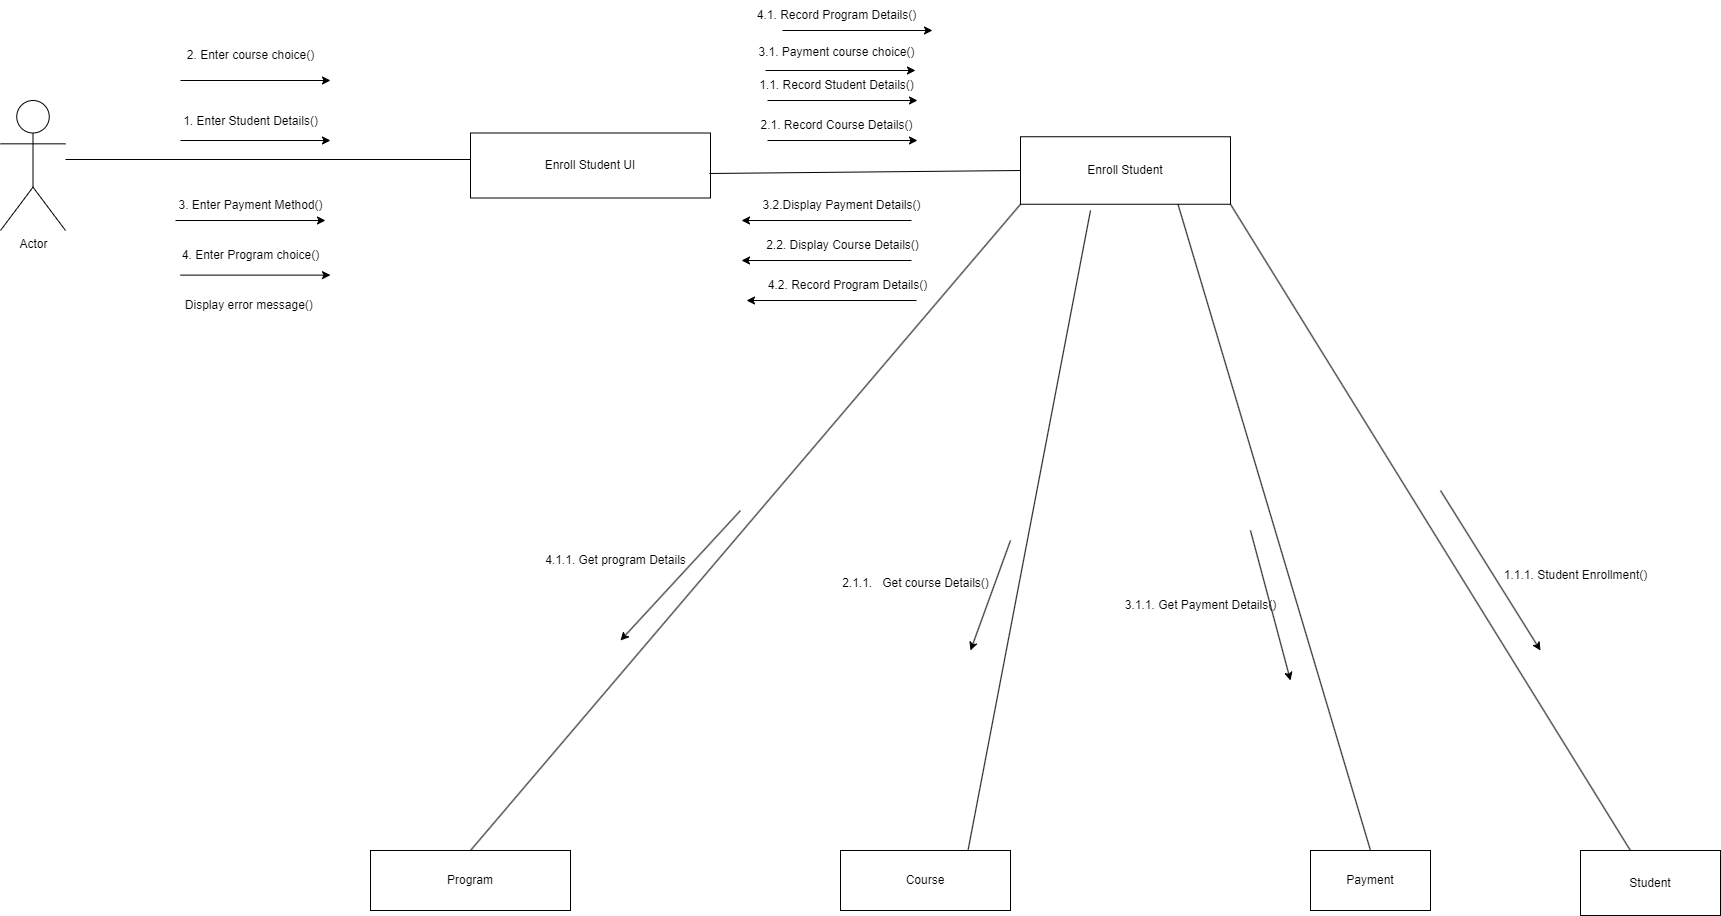

The diagram above was exported from draw.io. Its source (the exported page's mxGraphModel, read from the mxfile embedded in the PNG):
<mxGraphModel dx="1050" dy="522" grid="1" gridSize="10" guides="1" tooltips="1" connect="1" arrows="1" fold="1" page="1" pageScale="1" pageWidth="827" pageHeight="1169" math="0" shadow="0">
  <root>
    <mxCell id="0" />
    <mxCell id="1" parent="0" />
    <mxCell id="kpzFKop74nXZi_hNwzW2-1" value="Actor" style="shape=umlActor;verticalLabelPosition=bottom;verticalAlign=top;html=1;outlineConnect=0;" parent="1" vertex="1">
      <mxGeometry x="60" y="110" width="65" height="130" as="geometry" />
    </mxCell>
    <mxCell id="kpzFKop74nXZi_hNwzW2-2" value="Enroll Student UI" style="rounded=0;whiteSpace=wrap;html=1;" parent="1" vertex="1">
      <mxGeometry x="530" y="142.5" width="240" height="65" as="geometry" />
    </mxCell>
    <mxCell id="kpzFKop74nXZi_hNwzW2-3" value="Enroll Student" style="rounded=0;whiteSpace=wrap;html=1;" parent="1" vertex="1">
      <mxGeometry x="1080" y="146.25" width="210" height="67.5" as="geometry" />
    </mxCell>
    <mxCell id="kpzFKop74nXZi_hNwzW2-4" value="Program" style="rounded=0;whiteSpace=wrap;html=1;" parent="1" vertex="1">
      <mxGeometry x="430" y="860" width="200" height="60" as="geometry" />
    </mxCell>
    <mxCell id="kpzFKop74nXZi_hNwzW2-5" value="Course" style="rounded=0;whiteSpace=wrap;html=1;" parent="1" vertex="1">
      <mxGeometry x="900" y="860" width="170" height="60" as="geometry" />
    </mxCell>
    <mxCell id="kpzFKop74nXZi_hNwzW2-6" value="Payment" style="rounded=0;whiteSpace=wrap;html=1;" parent="1" vertex="1">
      <mxGeometry x="1370" y="860" width="120" height="60" as="geometry" />
    </mxCell>
    <mxCell id="kpzFKop74nXZi_hNwzW2-7" value="" style="endArrow=none;html=1;rounded=0;entryX=0;entryY=0.5;entryDx=0;entryDy=0;" parent="1" edge="1">
      <mxGeometry width="50" height="50" relative="1" as="geometry">
        <mxPoint x="125" y="169" as="sourcePoint" />
        <mxPoint x="530" y="169" as="targetPoint" />
      </mxGeometry>
    </mxCell>
    <mxCell id="kpzFKop74nXZi_hNwzW2-8" value="" style="endArrow=none;html=1;rounded=0;entryX=0;entryY=0.5;entryDx=0;entryDy=0;" parent="1" target="kpzFKop74nXZi_hNwzW2-3" edge="1">
      <mxGeometry width="50" height="50" relative="1" as="geometry">
        <mxPoint x="769" y="183" as="sourcePoint" />
        <mxPoint x="900" y="180" as="targetPoint" />
      </mxGeometry>
    </mxCell>
    <mxCell id="kpzFKop74nXZi_hNwzW2-9" value="" style="endArrow=none;html=1;rounded=0;entryX=0;entryY=1;entryDx=0;entryDy=0;exitX=0.5;exitY=0;exitDx=0;exitDy=0;" parent="1" source="kpzFKop74nXZi_hNwzW2-4" target="kpzFKop74nXZi_hNwzW2-3" edge="1">
      <mxGeometry width="50" height="50" relative="1" as="geometry">
        <mxPoint x="850" y="410" as="sourcePoint" />
        <mxPoint x="900" y="360" as="targetPoint" />
      </mxGeometry>
    </mxCell>
    <mxCell id="kpzFKop74nXZi_hNwzW2-10" value="" style="endArrow=none;html=1;rounded=0;exitX=0.75;exitY=0;exitDx=0;exitDy=0;" parent="1" source="kpzFKop74nXZi_hNwzW2-5" edge="1">
      <mxGeometry width="50" height="50" relative="1" as="geometry">
        <mxPoint x="850" y="410" as="sourcePoint" />
        <mxPoint x="1150" y="220" as="targetPoint" />
      </mxGeometry>
    </mxCell>
    <mxCell id="kpzFKop74nXZi_hNwzW2-11" value="" style="endArrow=none;html=1;rounded=0;entryX=0.75;entryY=1;entryDx=0;entryDy=0;exitX=0.5;exitY=0;exitDx=0;exitDy=0;" parent="1" source="kpzFKop74nXZi_hNwzW2-6" target="kpzFKop74nXZi_hNwzW2-3" edge="1">
      <mxGeometry width="50" height="50" relative="1" as="geometry">
        <mxPoint x="850" y="530" as="sourcePoint" />
        <mxPoint x="900" y="480" as="targetPoint" />
      </mxGeometry>
    </mxCell>
    <mxCell id="kpzFKop74nXZi_hNwzW2-12" value="Student" style="rounded=0;whiteSpace=wrap;html=1;" parent="1" vertex="1">
      <mxGeometry x="1640" y="860" width="140" height="65" as="geometry" />
    </mxCell>
    <mxCell id="kpzFKop74nXZi_hNwzW2-13" value="" style="endArrow=none;html=1;rounded=0;entryX=1;entryY=1;entryDx=0;entryDy=0;" parent="1" source="kpzFKop74nXZi_hNwzW2-12" target="kpzFKop74nXZi_hNwzW2-3" edge="1">
      <mxGeometry width="50" height="50" relative="1" as="geometry">
        <mxPoint x="1710" y="850" as="sourcePoint" />
        <mxPoint x="1160" y="560" as="targetPoint" />
      </mxGeometry>
    </mxCell>
    <mxCell id="kpzFKop74nXZi_hNwzW2-15" value="4.1.1. Get program Details" style="text;html=1;align=center;verticalAlign=middle;resizable=0;points=[];autosize=1;strokeColor=none;fillColor=none;" parent="1" vertex="1">
      <mxGeometry x="595" y="555" width="160" height="30" as="geometry" />
    </mxCell>
    <mxCell id="kpzFKop74nXZi_hNwzW2-16" value="2.1.1.&amp;nbsp; &amp;nbsp;Get course Details()" style="text;html=1;align=center;verticalAlign=middle;resizable=0;points=[];autosize=1;strokeColor=none;fillColor=none;" parent="1" vertex="1">
      <mxGeometry x="890" y="578" width="170" height="30" as="geometry" />
    </mxCell>
    <mxCell id="kpzFKop74nXZi_hNwzW2-17" value="3.1. Payment course choice()" style="text;html=1;align=center;verticalAlign=middle;resizable=0;points=[];autosize=1;strokeColor=none;fillColor=none;" parent="1" vertex="1">
      <mxGeometry x="806" y="47" width="180" height="30" as="geometry" />
    </mxCell>
    <mxCell id="kpzFKop74nXZi_hNwzW2-18" value="1.1. Record Student Details()" style="text;html=1;align=center;verticalAlign=middle;resizable=0;points=[];autosize=1;strokeColor=none;fillColor=none;" parent="1" vertex="1">
      <mxGeometry x="806" y="80" width="180" height="30" as="geometry" />
    </mxCell>
    <mxCell id="kpzFKop74nXZi_hNwzW2-19" value="2.1. Record Course Details()" style="text;html=1;align=center;verticalAlign=middle;resizable=0;points=[];autosize=1;strokeColor=none;fillColor=none;" parent="1" vertex="1">
      <mxGeometry x="806" y="120" width="180" height="30" as="geometry" />
    </mxCell>
    <mxCell id="kpzFKop74nXZi_hNwzW2-20" value="3.2.Display Payment Details()" style="text;html=1;align=center;verticalAlign=middle;resizable=0;points=[];autosize=1;strokeColor=none;fillColor=none;" parent="1" vertex="1">
      <mxGeometry x="811" y="200" width="180" height="30" as="geometry" />
    </mxCell>
    <mxCell id="kpzFKop74nXZi_hNwzW2-21" value="2.2. Display Course Details()" style="text;html=1;align=center;verticalAlign=middle;resizable=0;points=[];autosize=1;strokeColor=none;fillColor=none;" parent="1" vertex="1">
      <mxGeometry x="812" y="240" width="180" height="30" as="geometry" />
    </mxCell>
    <mxCell id="kpzFKop74nXZi_hNwzW2-22" value="4.2. Record Program Details()" style="text;html=1;align=center;verticalAlign=middle;resizable=0;points=[];autosize=1;strokeColor=none;fillColor=none;" parent="1" vertex="1">
      <mxGeometry x="817" y="280" width="180" height="30" as="geometry" />
    </mxCell>
    <mxCell id="kpzFKop74nXZi_hNwzW2-23" value="2. Enter course choice()" style="text;html=1;align=center;verticalAlign=middle;resizable=0;points=[];autosize=1;strokeColor=none;fillColor=none;" parent="1" vertex="1">
      <mxGeometry x="235" y="50" width="150" height="30" as="geometry" />
    </mxCell>
    <mxCell id="kpzFKop74nXZi_hNwzW2-24" value="1. Enter Student Details()" style="text;html=1;align=center;verticalAlign=middle;resizable=0;points=[];autosize=1;strokeColor=none;fillColor=none;" parent="1" vertex="1">
      <mxGeometry x="230" y="116.25" width="160" height="30" as="geometry" />
    </mxCell>
    <mxCell id="kpzFKop74nXZi_hNwzW2-25" value="3. Enter Payment Method()" style="text;html=1;align=center;verticalAlign=middle;resizable=0;points=[];autosize=1;strokeColor=none;fillColor=none;" parent="1" vertex="1">
      <mxGeometry x="225" y="200" width="170" height="30" as="geometry" />
    </mxCell>
    <mxCell id="kpzFKop74nXZi_hNwzW2-26" value="4. Enter Program choice()" style="text;html=1;align=center;verticalAlign=middle;resizable=0;points=[];autosize=1;strokeColor=none;fillColor=none;" parent="1" vertex="1">
      <mxGeometry x="230" y="250" width="160" height="30" as="geometry" />
    </mxCell>
    <mxCell id="kpzFKop74nXZi_hNwzW2-27" value="Display error message()&amp;nbsp;" style="text;html=1;align=center;verticalAlign=middle;resizable=0;points=[];autosize=1;strokeColor=none;fillColor=none;" parent="1" vertex="1">
      <mxGeometry x="235" y="300" width="150" height="30" as="geometry" />
    </mxCell>
    <mxCell id="kpzFKop74nXZi_hNwzW2-28" value="3.1.1. Get Payment Details()" style="text;html=1;align=center;verticalAlign=middle;resizable=0;points=[];autosize=1;strokeColor=none;fillColor=none;" parent="1" vertex="1">
      <mxGeometry x="1175" y="600" width="170" height="30" as="geometry" />
    </mxCell>
    <mxCell id="kpzFKop74nXZi_hNwzW2-29" value="1.1.1. Student Enrollment()" style="text;html=1;align=center;verticalAlign=middle;resizable=0;points=[];autosize=1;strokeColor=none;fillColor=none;" parent="1" vertex="1">
      <mxGeometry x="1550" y="570" width="170" height="30" as="geometry" />
    </mxCell>
    <mxCell id="kpzFKop74nXZi_hNwzW2-30" value="" style="endArrow=classic;html=1;rounded=0;" parent="1" edge="1">
      <mxGeometry width="50" height="50" relative="1" as="geometry">
        <mxPoint x="240" y="90" as="sourcePoint" />
        <mxPoint x="390" y="90" as="targetPoint" />
      </mxGeometry>
    </mxCell>
    <mxCell id="kpzFKop74nXZi_hNwzW2-31" value="" style="endArrow=classic;html=1;rounded=0;" parent="1" edge="1">
      <mxGeometry width="50" height="50" relative="1" as="geometry">
        <mxPoint x="240" y="150" as="sourcePoint" />
        <mxPoint x="390" y="150" as="targetPoint" />
      </mxGeometry>
    </mxCell>
    <mxCell id="kpzFKop74nXZi_hNwzW2-32" value="" style="endArrow=classic;html=1;rounded=0;" parent="1" edge="1">
      <mxGeometry width="50" height="50" relative="1" as="geometry">
        <mxPoint x="235" y="230" as="sourcePoint" />
        <mxPoint x="385" y="230" as="targetPoint" />
      </mxGeometry>
    </mxCell>
    <mxCell id="kpzFKop74nXZi_hNwzW2-33" value="" style="endArrow=classic;html=1;rounded=0;" parent="1" edge="1">
      <mxGeometry width="50" height="50" relative="1" as="geometry">
        <mxPoint x="240" y="284.63" as="sourcePoint" />
        <mxPoint x="390" y="284.63" as="targetPoint" />
      </mxGeometry>
    </mxCell>
    <mxCell id="kpzFKop74nXZi_hNwzW2-34" value="" style="endArrow=classic;html=1;rounded=0;" parent="1" edge="1">
      <mxGeometry width="50" height="50" relative="1" as="geometry">
        <mxPoint x="825" y="80" as="sourcePoint" />
        <mxPoint x="975" y="80" as="targetPoint" />
      </mxGeometry>
    </mxCell>
    <mxCell id="kpzFKop74nXZi_hNwzW2-35" value="" style="endArrow=classic;html=1;rounded=0;" parent="1" edge="1">
      <mxGeometry width="50" height="50" relative="1" as="geometry">
        <mxPoint x="827" y="110" as="sourcePoint" />
        <mxPoint x="977" y="110" as="targetPoint" />
      </mxGeometry>
    </mxCell>
    <mxCell id="kpzFKop74nXZi_hNwzW2-36" value="" style="endArrow=classic;html=1;rounded=0;" parent="1" edge="1">
      <mxGeometry width="50" height="50" relative="1" as="geometry">
        <mxPoint x="827" y="150" as="sourcePoint" />
        <mxPoint x="977" y="150" as="targetPoint" />
      </mxGeometry>
    </mxCell>
    <mxCell id="kpzFKop74nXZi_hNwzW2-37" value="" style="endArrow=classic;html=1;rounded=0;" parent="1" edge="1">
      <mxGeometry width="50" height="50" relative="1" as="geometry">
        <mxPoint x="971" y="230" as="sourcePoint" />
        <mxPoint x="801" y="230" as="targetPoint" />
      </mxGeometry>
    </mxCell>
    <mxCell id="kpzFKop74nXZi_hNwzW2-39" value="" style="endArrow=classic;html=1;rounded=0;" parent="1" edge="1">
      <mxGeometry width="50" height="50" relative="1" as="geometry">
        <mxPoint x="971" y="270" as="sourcePoint" />
        <mxPoint x="801" y="270" as="targetPoint" />
      </mxGeometry>
    </mxCell>
    <mxCell id="kpzFKop74nXZi_hNwzW2-40" value="" style="endArrow=classic;html=1;rounded=0;" parent="1" edge="1">
      <mxGeometry width="50" height="50" relative="1" as="geometry">
        <mxPoint x="976" y="310" as="sourcePoint" />
        <mxPoint x="806" y="310" as="targetPoint" />
      </mxGeometry>
    </mxCell>
    <mxCell id="kpzFKop74nXZi_hNwzW2-41" value="" style="endArrow=classic;html=1;rounded=0;" parent="1" edge="1">
      <mxGeometry width="50" height="50" relative="1" as="geometry">
        <mxPoint x="800" y="520" as="sourcePoint" />
        <mxPoint x="680" y="650" as="targetPoint" />
      </mxGeometry>
    </mxCell>
    <mxCell id="kpzFKop74nXZi_hNwzW2-42" value="" style="endArrow=classic;html=1;rounded=0;" parent="1" edge="1">
      <mxGeometry width="50" height="50" relative="1" as="geometry">
        <mxPoint x="1070" y="550" as="sourcePoint" />
        <mxPoint x="1030" y="660" as="targetPoint" />
      </mxGeometry>
    </mxCell>
    <mxCell id="kpzFKop74nXZi_hNwzW2-43" value="" style="endArrow=classic;html=1;rounded=0;" parent="1" edge="1">
      <mxGeometry width="50" height="50" relative="1" as="geometry">
        <mxPoint x="1310" y="540" as="sourcePoint" />
        <mxPoint x="1350" y="690" as="targetPoint" />
      </mxGeometry>
    </mxCell>
    <mxCell id="kpzFKop74nXZi_hNwzW2-44" value="" style="endArrow=classic;html=1;rounded=0;" parent="1" edge="1">
      <mxGeometry width="50" height="50" relative="1" as="geometry">
        <mxPoint x="1500" y="500" as="sourcePoint" />
        <mxPoint x="1600" y="660" as="targetPoint" />
      </mxGeometry>
    </mxCell>
    <mxCell id="flHVpBMpinSABft3OmlY-1" value="4.1. Record Program Details()" style="text;html=1;align=center;verticalAlign=middle;resizable=0;points=[];autosize=1;strokeColor=none;fillColor=none;" parent="1" vertex="1">
      <mxGeometry x="806" y="10" width="180" height="30" as="geometry" />
    </mxCell>
    <mxCell id="flHVpBMpinSABft3OmlY-3" value="" style="endArrow=classic;html=1;rounded=0;" parent="1" edge="1">
      <mxGeometry width="50" height="50" relative="1" as="geometry">
        <mxPoint x="842" y="40" as="sourcePoint" />
        <mxPoint x="992" y="40" as="targetPoint" />
      </mxGeometry>
    </mxCell>
  </root>
</mxGraphModel>